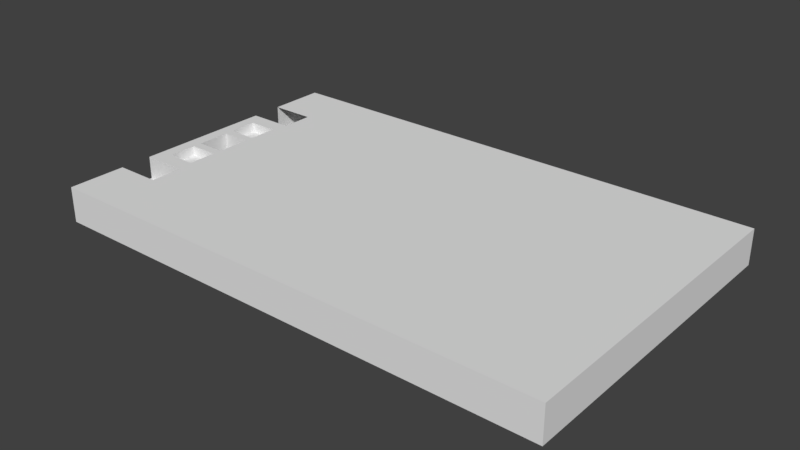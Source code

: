 # Source: flatlight_rev15_6.blend  (saved by Blender 2.79.0; exported with 4.5.12 LTS)
import bpy
from mathutils import Matrix  # noqa: F401  (used for matrix-valued properties, if any)

bpy.ops.wm.read_factory_settings(use_empty=True)
scene = bpy.context.scene
scene.name = 'Scene'

# ---- collections
col_collection_1 = bpy.data.collections.new('Collection 1'); scene.collection.children.link(col_collection_1)

# ---- world
world_world = bpy.data.worlds.new('World'); scene.world = world_world
world_world.color = (0.05088, 0.05088, 0.05088)
world_world.use_sun_shadow = False
world_world.sun_shadow_jitter_overblur = 0.0
world_world.cycles.sampling_method = 'MANUAL'

# ---- meshes
me_cube_001 = bpy.data.meshes.new('Cube.001')
me_cube_001.from_pydata([(-40.0, -25.0, -2.75), (-40.0, -25.0, 2.75), (-40.0, 25.0, -2.75), (-40.0, 25.0, 2.75), (40.0, -25.0, -2.75), (40.0, -25.0, 2.75), (40.0, 25.0, -2.75), (40.0, 25.0, 2.75), (34.92, 25.0, -2.75), (17.45, 25.0, -2.75), (-19.91, 25.0, -2.75), (-33.0, 25.0, -2.75), (-33.0, 25.0, 2.75), (-19.91, 25.0, 2.75), (17.45, 25.0, 2.75), (34.92, 25.0, 2.75), (-33.0, -25.0, -2.75), (-19.91, -25.0, -2.75), (17.45, -25.0, -2.75), (34.92, -25.0, -2.75), (34.92, -25.0, 2.75), (17.45, -25.0, 2.75), (-19.91, -25.0, 2.75), (-33.0, -25.0, 2.75), (-40.0, 16.0, -2.75), (-40.0, 11.0, -2.75), (-40.0, 8.5, -2.75), (-40.0, 4.0, -2.75), (-40.0, 2.6, -2.75), (-40.0, -2.6, -2.75), (-40.0, -4.0, -2.75), (-40.0, -8.5, -2.75), (-40.0, -11.0, -2.75), (-40.0, -16.0, -2.75), (-40.0, -16.0, 2.75), (-40.0, -11.0, 2.75), (-40.0, -8.5, 2.75), (-40.0, -4.0, 2.75), (-40.0, -2.6, 2.75), (-40.0, 2.6, 2.75), (-40.0, 4.0, 2.75), (-40.0, 8.5, 2.75), (-40.0, 11.0, 2.75), (-40.0, 16.0, 2.75), (40.0, -16.0, -2.75), (40.0, -11.0, -2.75), (40.0, -8.5, -2.75), (40.0, -4.0, -2.75), (40.0, -2.6, -2.75), (40.0, 2.6, -2.75), (40.0, 4.0, -2.75), (40.0, 8.5, -2.75), (40.0, 11.0, -2.75), (40.0, 16.0, -2.75), (40.0, 16.0, 2.75), (40.0, 11.0, 2.75), (40.0, 8.5, 2.75), (40.0, 4.0, 2.75), (40.0, 2.6, 2.75), (40.0, -2.6, 2.75), (40.0, -4.0, 2.75), (40.0, -8.5, 2.75), (40.0, -11.0, 2.75), (40.0, -16.0, 2.75), (34.92, 16.0, 2.75), (34.92, 11.0, 2.75), (34.92, 8.5, 2.75), (34.92, 4.0, 2.75), (34.92, 2.6, 2.75), (34.92, -2.6, 2.75), (34.92, -4.0, 2.75), (34.92, -8.5, 2.75), (34.92, -11.0, 2.75), (34.92, -16.0, 2.75), (17.45, 16.0, 2.75), (17.45, 11.0, 2.75), (17.45, 8.5, 2.75), (17.45, 4.0, 2.75), (17.45, 2.6, 2.75), (17.45, -2.6, 2.75), (17.45, -4.0, 2.75), (17.45, -8.5, 2.75), (17.45, -11.0, 2.75), (17.45, -16.0, 2.75), (-19.91, 16.0, 2.75), (-19.91, 11.0, 2.75), (-19.91, 8.5, 2.75), (-19.91, 4.0, 2.75), (-19.91, 2.6, 2.75), (-19.91, -2.6, 2.75), (-19.91, -4.0, 2.75), (-19.91, -8.5, 2.75), (-19.91, -11.0, 2.75), (-19.91, -16.0, 2.75), (-33.0, 16.0, 2.75), (-33.0, 11.0, 2.75), (-33.0, 8.5, 2.75), (-33.0, 4.0, 2.75), (-33.0, 2.6, 2.75), (-33.0, -2.6, 2.75), (-33.0, -4.0, 2.75), (-33.0, -8.5, 2.75), (-33.0, -11.0, 2.75), (-33.0, -16.0, 2.75), (-33.0, 16.0, -2.75), (-33.0, 11.0, -2.75), (-33.0, 8.5, -2.75), (-33.0, 4.0, -2.75), (-33.0, 2.6, -2.75), (-33.0, -2.6, -2.75), (-33.0, -4.0, -2.75), (-33.0, -8.5, -2.75), (-33.0, -11.0, -2.75), (-33.0, -16.0, -2.75), (-19.91, 16.0, -2.75), (-19.91, 11.0, -2.75), (-19.91, 8.5, -2.75), (-19.91, 4.0, -2.75), (-19.91, 2.6, -2.75), (-19.91, -2.6, -2.75), (-19.91, -4.0, -2.75), (-19.91, -8.5, -2.75), (-19.91, -11.0, -2.75), (-19.91, -16.0, -2.75), (17.45, 16.0, -2.75), (17.45, 11.0, -2.75), (17.45, 8.5, -2.75), (17.45, 4.0, -2.75), (17.45, 2.6, -2.75), (17.45, -2.6, -2.75), (17.45, -4.0, -2.75), (17.45, -8.5, -2.75), (17.45, -11.0, -2.75), (17.45, -16.0, -2.75), (34.92, 16.0, -2.75), (34.92, 11.0, -2.75), (34.92, 8.5, -2.75), (34.92, 4.0, -2.75), (34.92, 2.6, -2.75), (34.92, -2.6, -2.75), (34.92, -4.0, -2.75), (34.92, -8.5, -2.75), (34.92, -11.0, -2.75), (34.92, -16.0, -2.75), (-40.0, -25.0, -0.75), (-40.0, 25.0, -0.75), (40.0, 25.0, -0.75), (40.0, -25.0, -0.75), (34.92, -25.0, -0.75), (17.45, -25.0, -0.75), (-19.91, -25.0, -0.75), (-33.0, -25.0, -0.75), (-33.0, 25.0, -0.75), (-19.91, 25.0, -0.75), (17.45, 25.0, -0.75), (34.92, 25.0, -0.75), (40.0, 16.0, -0.75), (40.0, 11.0, -0.75), (40.0, 8.5, -0.75), (40.0, 4.0, -0.75), (40.0, 2.6, -0.75), (40.0, -2.6, -0.75), (40.0, -4.0, -0.75), (40.0, -8.5, -0.75), (40.0, -11.0, -0.75), (40.0, -16.0, -0.75), (-40.0, -16.0, -0.75), (-40.0, -11.0, -0.75), (-40.0, -8.5, -0.75), (-40.0, -4.0, -0.75), (-40.0, -2.6, -0.75), (-40.0, 2.6, -0.75), (-40.0, 4.0, -0.75), (-40.0, 8.5, -0.75), (-40.0, 11.0, -0.75), (-40.0, 16.0, -0.75), (-33.5, 25.0, -2.75), (-38.5, 25.0, -2.75), (-33.5, -25.0, 2.75), (-38.5, -25.0, 2.75), (-38.5, 25.0, 2.75), (-33.5, 25.0, 2.75), (-38.5, -25.0, -2.75), (-33.5, -25.0, -2.75), (-33.5, 16.0, -2.75), (-38.5, 16.0, -2.75), (-33.5, 11.0, -2.75), (-38.5, 11.0, -2.75), (-33.5, 8.5, -2.75), (-38.5, 8.5, -2.75), (-33.5, 4.0, -2.75), (-38.5, 4.0, -2.75), (-33.5, 2.6, -2.75), (-38.5, 2.6, -2.75), (-33.5, -2.6, -2.75), (-38.5, -2.6, -2.75), (-33.5, -4.0, -2.75), (-38.5, -4.0, -2.75), (-33.5, -8.5, -2.75), (-38.5, -8.5, -2.75), (-33.5, -11.0, -2.75), (-38.5, -11.0, -2.75), (-33.5, -16.0, -2.75), (-38.5, -16.0, -2.75), (-38.5, 16.0, 2.75), (-33.5, 16.0, 2.75), (-38.5, 11.0, 2.75), (-33.5, 11.0, 2.75), (-38.5, 8.5, 2.75), (-33.5, 8.5, 2.75), (-38.5, 4.0, 2.75), (-33.5, 4.0, 2.75), (-38.5, 2.6, 2.75), (-33.5, 2.6, 2.75), (-38.5, -2.6, 2.75), (-33.5, -2.6, 2.75), (-38.5, -4.0, 2.75), (-33.5, -4.0, 2.75), (-38.5, -8.5, 2.75), (-33.5, -8.5, 2.75), (-38.5, -11.0, 2.75), (-33.5, -11.0, 2.75), (-38.5, -16.0, 2.75), (-33.5, -16.0, 2.75), (-38.5, 25.0, -0.75), (-33.5, 25.0, -0.75), (-33.5, -25.0, -0.75), (-38.5, -25.0, -0.75), (-40.0, -22.5, -2.75), (40.0, -22.5, 2.75), (34.92, -22.5, 2.75), (17.45, -22.5, 2.75), (-19.91, -22.5, 2.75), (-33.0, -22.5, 2.75), (-33.0, -22.5, -2.75), (-19.91, -22.5, -2.75), (17.45, -22.5, -2.75), (34.92, -22.5, -2.75), (-40.0, -22.5, 2.75), (40.0, -22.5, -2.75), (-40.0, -22.5, -0.75), (40.0, -22.5, -0.75), (-38.5, -22.5, -2.75), (-33.5, -22.5, -2.75), (-33.5, -22.5, 2.75), (-38.5, -22.5, 2.75), (-40.0, 22.5, 2.75), (40.0, 22.5, -2.75), (-40.0, 22.5, -2.75), (40.0, 22.5, 2.75), (34.92, 22.5, 2.75), (17.45, 22.5, 2.75), (-19.91, 22.5, 2.75), (-33.0, 22.5, 2.75), (-33.0, 22.5, -2.75), (-19.91, 22.5, -2.75), (17.45, 22.5, -2.75), (34.92, 22.5, -2.75), (40.0, 22.5, -0.75), (-40.0, 22.5, -0.75), (-33.5, 22.5, 2.75), (-38.5, 22.5, 2.75), (-38.5, 22.5, -2.75), (-33.5, 22.5, -2.75), (-38.0, 25.0, -2.75), (-38.0, -25.0, 2.75), (-38.0, 25.0, 2.75), (-38.0, -25.0, -2.75), (-38.0, 16.0, -2.75), (-38.0, 11.0, -2.75), (-38.0, 8.5, -2.75), (-38.0, 4.0, -2.75), (-38.0, 2.6, -2.75), (-38.0, -2.6, -2.75), (-38.0, -4.0, -2.75), (-38.0, -8.5, -2.75), (-38.0, -11.0, -2.75), (-38.0, -16.0, -2.75), (-38.0, 16.0, 2.75), (-38.0, 11.0, 2.75), (-38.0, 8.5, 2.75), (-38.0, 4.0, 2.75), (-38.0, 2.6, 2.75), (-38.0, -2.6, 2.75), (-38.0, -4.0, 2.75), (-38.0, -8.5, 2.75), (-38.0, -11.0, 2.75), (-38.0, -16.0, 2.75), (-38.0, 25.0, -0.75), (-38.0, -25.0, -0.75), (-38.0, -22.5, 2.75), (-38.0, -22.5, -2.75), (-38.0, 22.5, -2.75), (-38.0, 22.5, 2.75), (-33.0, -16.0, -0.75), (-33.0, -11.0, -0.75), (-33.5, -4.0, 1.25), (-33.5, -8.5, 1.25), (-38.0, -4.0, 1.25), (-38.0, -8.5, 1.25), (-33.5, 8.5, 1.25), (-33.5, 4.0, 1.25), (-38.0, 8.5, 1.25), (-38.0, 4.0, 1.25), (-33.0, 7.0, -0.75)], [(294, 113), (151, 294), (304, 295), (112, 295), (152, 304)], [(259, 246, 3, 145), (155, 15, 7, 146), (241, 229, 5, 147), (227, 179, 1, 144), (237, 239, 4, 19), (245, 238, 1, 179), (229, 230, 20, 5), (230, 231, 21, 20), (231, 232, 22, 21), (232, 233, 23, 22), (243, 234, 16, 183), (234, 235, 17, 16), (235, 236, 18, 17), (236, 237, 19, 18), (147, 5, 20, 148), (148, 20, 21, 149), (149, 21, 22, 150), (150, 22, 23, 151), (225, 181, 12, 152), (152, 12, 13, 153), (153, 13, 14, 154), (154, 14, 15, 155), (256, 257, 134, 124), (124, 134, 135, 125), (125, 135, 136, 126), (126, 136, 137, 127), (127, 137, 138, 128), (128, 138, 139, 129), (129, 139, 140, 130), (130, 140, 141, 131), (131, 141, 142, 132), (132, 142, 143, 133), (255, 256, 124, 114), (114, 124, 125, 115), (115, 125, 126, 116), (116, 126, 127, 117), (117, 127, 128, 118), (118, 128, 129, 119), (119, 129, 130, 120), (120, 130, 131, 121), (121, 131, 132, 122), (122, 132, 133, 123), (254, 255, 114, 104), (104, 114, 115, 105), (105, 115, 116, 106), (106, 116, 117, 107), (107, 117, 118, 108), (108, 118, 119, 109), (109, 119, 120, 110), (110, 120, 121, 111), (111, 121, 122, 112), (112, 122, 123, 113), (263, 254, 104, 184), (184, 104, 105, 186), (186, 105, 106, 188), (188, 106, 107, 190), (190, 107, 108, 192), (192, 108, 109, 194), (194, 109, 110, 196), (196, 110, 111, 198), (198, 111, 112, 200), (200, 112, 113, 202), (252, 253, 94, 84), (84, 94, 95, 85), (85, 95, 96, 86), (86, 96, 97, 87), (87, 97, 98, 88), (88, 98, 99, 89), (89, 99, 100, 90), (90, 100, 101, 91), (91, 101, 102, 92), (92, 102, 103, 93), (251, 252, 84, 74), (74, 84, 85, 75), (75, 85, 86, 76), (76, 86, 87, 77), (77, 87, 88, 78), (78, 88, 89, 79), (79, 89, 90, 80), (80, 90, 91, 81), (81, 91, 92, 82), (82, 92, 93, 83), (250, 251, 74, 64), (64, 74, 75, 65), (65, 75, 76, 66), (66, 76, 77, 67), (67, 77, 78, 68), (68, 78, 79, 69), (69, 79, 80, 70), (70, 80, 81, 71), (71, 81, 82, 72), (72, 82, 83, 73), (249, 250, 64, 54), (54, 64, 65, 55), (55, 65, 66, 56), (56, 66, 67, 57), (57, 67, 68, 58), (58, 68, 69, 59), (59, 69, 70, 60), (60, 70, 71, 61), (61, 71, 72, 62), (62, 72, 73, 63), (261, 246, 43, 204), (206, 42, 41, 208), (208, 41, 40, 210), (210, 40, 39, 212), (212, 39, 38, 214), (214, 38, 37, 216), (216, 37, 36, 218), (218, 36, 35, 220), (103, 294, 166, 34), (257, 247, 53, 134), (134, 53, 52, 135), (135, 52, 51, 136), (136, 51, 50, 137), (137, 50, 49, 138), (138, 49, 48, 139), (139, 48, 47, 140), (140, 47, 46, 141), (141, 46, 45, 142), (142, 45, 44, 143), (258, 249, 54, 156), (156, 54, 55, 157), (157, 55, 56, 158), (158, 56, 57, 159), (159, 57, 58, 160), (160, 58, 59, 161), (161, 59, 60, 162), (162, 60, 61, 163), (163, 61, 62, 164), (164, 62, 63, 165), (240, 238, 34, 166), (167, 35, 36, 168), (168, 36, 37, 169), (169, 37, 38, 170), (170, 38, 39, 171), (171, 39, 40, 172), (172, 40, 41, 173), (173, 41, 42, 174), (25, 174, 175, 24), (26, 173, 174, 25), (27, 172, 173, 26), (28, 171, 172, 27), (29, 170, 171, 28), (30, 169, 170, 29), (31, 168, 169, 30), (32, 167, 168, 31), (33, 166, 167, 32), (228, 240, 166, 33), (45, 164, 165, 44), (46, 163, 164, 45), (47, 162, 163, 46), (48, 161, 162, 47), (49, 160, 161, 48), (50, 159, 160, 49), (51, 158, 159, 50), (52, 157, 158, 51), (53, 156, 157, 52), (247, 258, 156, 53), (9, 154, 155, 8), (10, 153, 154, 9), (11, 152, 153, 10), (176, 225, 152, 11), (17, 150, 151, 16), (18, 149, 150, 17), (19, 148, 149, 18), (4, 147, 148, 19), (182, 227, 144, 0), (239, 241, 147, 4), (8, 155, 146, 6), (248, 259, 145, 2), (16, 151, 226, 183), (267, 289, 227, 182), (2, 145, 224, 177), (264, 288, 225, 176), (103, 102, 295, 294), (167, 295, 102, 35), (101, 219, 221, 102), (285, 218, 220, 286), (100, 217, 219, 101), (284, 216, 218, 285), (99, 215, 217, 100), (283, 214, 216, 284), (98, 213, 215, 99), (282, 212, 214, 283), (97, 211, 213, 98), (281, 210, 212, 282), (96, 209, 211, 97), (280, 208, 210, 281), (95, 207, 209, 96), (279, 206, 208, 280), (253, 260, 205, 94), (293, 261, 204, 278), (32, 201, 203, 33), (276, 200, 202, 277), (31, 199, 201, 32), (275, 198, 200, 276), (30, 197, 199, 31), (274, 196, 198, 275), (29, 195, 197, 30), (273, 194, 196, 274), (28, 193, 195, 29), (27, 191, 193, 28), (271, 190, 192, 272), (26, 189, 191, 27), (270, 188, 190, 271), (25, 187, 189, 26), (269, 186, 188, 270), (24, 185, 187, 25), (268, 184, 186, 269), (248, 262, 185, 24), (292, 263, 184, 268), (145, 3, 180, 224), (288, 266, 181, 225), (228, 242, 182, 0), (291, 243, 183, 267), (233, 244, 178, 23), (290, 245, 179, 265), (151, 23, 178, 226), (289, 265, 179, 227), (287, 222, 245, 290), (103, 223, 244, 233), (277, 202, 243, 291), (33, 203, 242, 228), (44, 165, 241, 239), (0, 144, 240, 228), (144, 1, 238, 240), (133, 143, 237, 236), (123, 133, 236, 235), (113, 123, 235, 234), (202, 113, 234, 243), (93, 103, 233, 232), (83, 93, 232, 231), (73, 83, 231, 230), (63, 73, 230, 229), (222, 34, 238, 245), (143, 44, 239, 237), (165, 63, 229, 241), (264, 176, 263, 292), (2, 177, 262, 248), (266, 180, 261, 293), (12, 181, 260, 253), (24, 175, 259, 248), (6, 146, 258, 247), (146, 7, 249, 258), (8, 6, 247, 257), (180, 3, 246, 261), (7, 15, 250, 249), (15, 14, 251, 250), (14, 13, 252, 251), (13, 12, 253, 252), (176, 11, 254, 263), (11, 10, 255, 254), (10, 9, 256, 255), (9, 8, 257, 256), (175, 43, 246, 259), (181, 266, 293, 260), (177, 264, 292, 262), (203, 277, 291, 242), (223, 287, 290, 244), (226, 178, 265, 289), (244, 290, 265, 178), (242, 291, 267, 182), (224, 180, 266, 288), (262, 292, 268, 185), (185, 268, 269, 187), (187, 269, 270, 189), (189, 270, 271, 191), (191, 271, 272, 193), (193, 272, 273, 195), (195, 273, 274, 197), (197, 274, 275, 199), (199, 275, 276, 201), (201, 276, 277, 203), (260, 293, 278, 205), (207, 279, 280, 209), (281, 211, 301, 303), (211, 281, 282, 213), (215, 283, 284, 217), (219, 217, 296, 297), (219, 285, 286, 221), (166, 294, 295, 167), (177, 224, 288, 264), (183, 226, 289, 267), (296, 298, 299, 297), (285, 219, 297, 299), (217, 284, 298, 296), (284, 285, 299, 298), (300, 302, 303, 301), (211, 209, 300, 301), (209, 280, 302, 300), (280, 281, 303, 302), (273, 272, 282, 283), (282, 272, 192, 213), (215, 213, 192, 194)])
me_cube_001.use_remesh_preserve_volume = False
me_cube_001.use_remesh_preserve_attributes = False
me_cube_001.use_mirror_vertex_groups = False
me_cube_001.update()

# ---- objects
ob_cube = bpy.data.objects.new('Cube', me_cube_001)

# ---- transforms, parenting, visibility, modifiers, constraints
ob_cube.location = (40.0, 25.0, 2.75)
ob_cube.lineart.crease_threshold = 0.0

# ---- collection membership
col_collection_1.objects.link(ob_cube)

# ---- scene / render settings (as saved in the file)
scene.frame_start = 1; scene.frame_end = 250; scene.frame_set(0)
scene.render.engine = 'BLENDER_EEVEE_NEXT'
scene.render.resolution_percentage = 50
scene.render.dither_intensity = 0.0
scene.cycles.use_denoising = False
scene.cycles.samples = 128
scene.cycles.sampling_pattern = 'TABULATED_SOBOL'
scene.cycles.use_adaptive_sampling = False
scene.cycles.use_light_tree = False
scene.cycles.blur_glossy = 0.0
scene.cycles.sample_clamp_indirect = 0.0
scene.view_settings.view_transform = 'Standard'
scene.unit_settings.scale_length = 0.001
bpy.context.view_layer.update()

# ---- added for rendering (the .blend has no active camera and no usable light): camera, sun
cam_auto = bpy.data.cameras.new('AutoCamera')
cam_auto.lens = 50.0
cam_auto.sensor_width = 36.0
cam_auto.clip_end = 1534.46
ob_auto_camera = bpy.data.objects.new('AutoCamera', cam_auto)
scene.collection.objects.link(ob_auto_camera)
ob_auto_camera.location = (127.434, -79.9205, 72.697)
ob_auto_camera.rotation_euler = (1.09748, -7.21219e-08, 0.694738)
scene.camera = ob_auto_camera
light_auto_sun = bpy.data.lights.new('AutoSun', 'SUN')
light_auto_sun.energy = 3.0
light_auto_sun.angle = 0.0523599
ob_auto_sun = bpy.data.objects.new('AutoSun', light_auto_sun)
scene.collection.objects.link(ob_auto_sun)
ob_auto_sun.rotation_euler = (0.872665, 0.174533, 0.523599)
bpy.context.view_layer.update()
